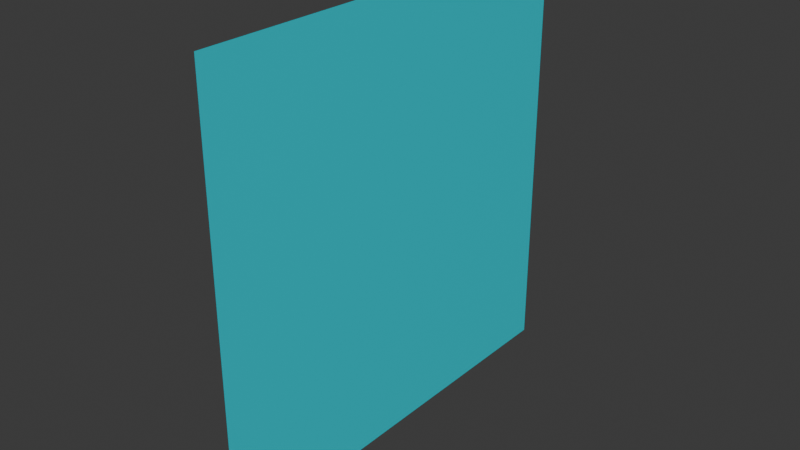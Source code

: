 # Source: LatXNeg.blend  (saved by Blender 4.1.24; exported with 4.5.12 LTS)
import bpy
from mathutils import Matrix  # noqa: F401  (used for matrix-valued properties, if any)

bpy.ops.wm.read_factory_settings(use_empty=True)
scene = bpy.context.scene
scene.name = 'Scene'

# ---- collections
col_collection = bpy.data.collections.new('Collection'); scene.collection.children.link(col_collection)

# ---- materials (node trees are filled in below, after node groups)
mat_material = bpy.data.materials.new('Material')
mat_material.alpha_threshold = 0.0
mat_material.use_transparent_shadow = False
mat_material.roughness = 0.5
mat_material.line_color = (0.0, 0.0, 0.0, 1.0)

# ---- material node trees
mat_material.use_nodes = True; mat_material.node_tree.nodes.clear()
_N = mat_material.node_tree.nodes; _L = mat_material.node_tree.links
n0 = _N.new('ShaderNodeOutputMaterial'); n0.name = 'Material Output'; n0.location = (300, 300)
n1 = _N.new('ShaderNodeBsdfPrincipled'); n1.name = 'Principled BSDF'; n1.location = (10, 300)
n1.inputs[0].default_value = (0.0, 0.6867, 0.7991, 1.0)
n1.inputs[3].default_value = 1.45
_L.new(n1.outputs[0], n0.inputs[0])
n0.is_active_output = True

# ---- world
world_world = bpy.data.worlds.new('World'); scene.world = world_world
world_world.use_nodes = True; world_world.node_tree.nodes.clear()
_N = world_world.node_tree.nodes; _L = world_world.node_tree.links
n0 = _N.new('ShaderNodeOutputWorld'); n0.name = 'World Output'; n0.location = (300, 300)
n1 = _N.new('ShaderNodeBackground'); n1.name = 'Background'; n1.location = (10, 300)
n1.inputs[0].default_value = (0.05088, 0.05088, 0.05088, 1.0)
_L.new(n1.outputs[0], n0.inputs[0])
n0.is_active_output = True
world_world.color = (0.05088, 0.05088, 0.05088)
world_world.use_sun_shadow = False
world_world.sun_shadow_jitter_overblur = 0.0

# ---- meshes
me_cube = bpy.data.meshes.new('Cube')
me_cube.from_pydata([(1.0, 1.0, 1.0), (1.0, 1.0, -1.0), (1.0, -1.0, 1.0), (1.0, -1.0, -1.0)], [], [(1, 0, 2, 3)])
_uv = me_cube.uv_layers.new(name='UVMap')
_uv.uv.foreach_set('vector', [0.375, 0.5, 0.625, 0.5, 0.625, 0.75, 0.375, 0.75])
me_cube.materials.append(mat_material)
me_cube.use_mirror_vertex_groups = False
me_cube.update()

# ---- objects
ob_latxneg = bpy.data.objects.new('LatXNeg', me_cube)

# ---- transforms, parenting, visibility, modifiers, constraints
ob_latxneg.location = (0.0, 0.0, 0.0)
ob_latxneg.scale = (0.5, 0.5, 0.5)
ob_latxneg.lock_rotations_4d = False
ob_latxneg.empty_display_type = 'ARROWS'
ob_latxneg.lineart.crease_threshold = 0.0

# ---- collection membership
col_collection.objects.link(ob_latxneg)

# ---- scene / render settings (as saved in the file)
scene.frame_start = 1; scene.frame_end = 250; scene.frame_set(1)
scene.render.engine = 'BLENDER_EEVEE_NEXT'
scene.cycles.sampling_pattern = 'TABULATED_SOBOL'
scene.eevee.ray_tracing_options.trace_max_roughness = 0.0
bpy.context.view_layer.update()

# ---- added for rendering (the .blend has no active camera and no usable light): camera, sun
cam_auto = bpy.data.cameras.new('AutoCamera')
cam_auto.lens = 50.0
cam_auto.sensor_width = 36.0
cam_auto.clip_end = 1000.0
ob_auto_camera = bpy.data.objects.new('AutoCamera', cam_auto)
scene.collection.objects.link(ob_auto_camera)
ob_auto_camera.location = (1.80847, -1.57016, 1.04677)
ob_auto_camera.rotation_euler = (1.09748, -7.21219e-08, 0.694738)
scene.camera = ob_auto_camera
light_auto_sun = bpy.data.lights.new('AutoSun', 'SUN')
light_auto_sun.energy = 3.0
light_auto_sun.angle = 0.0523599
ob_auto_sun = bpy.data.objects.new('AutoSun', light_auto_sun)
scene.collection.objects.link(ob_auto_sun)
ob_auto_sun.rotation_euler = (0.872665, 0.174533, 0.523599)
bpy.context.view_layer.update()
